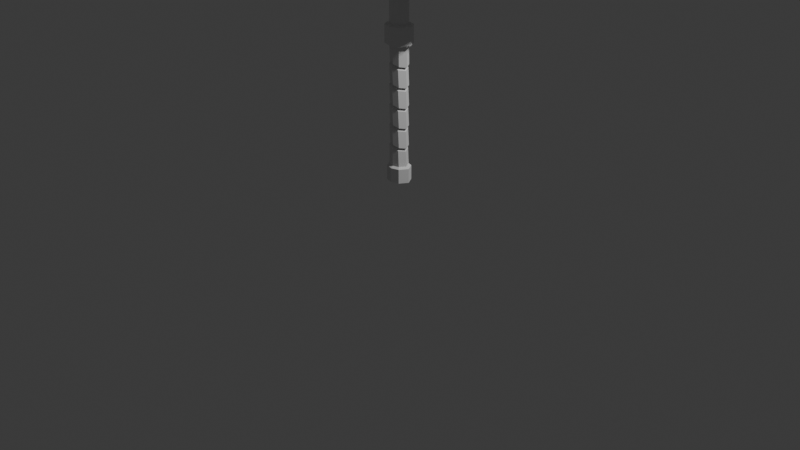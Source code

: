 # Source: hammer_01.blend  (saved by Blender 4.2.67; exported with 4.5.12 LTS)
import bpy
from mathutils import Matrix  # noqa: F401  (used for matrix-valued properties, if any)

bpy.ops.wm.read_factory_settings(use_empty=True)
scene = bpy.context.scene
scene.name = 'Scene'

# ---- collections
col_collection = bpy.data.collections.new('Collection'); scene.collection.children.link(col_collection)

# ---- materials (node trees are filled in below, after node groups)
mat_material = bpy.data.materials.new('Material')
mat_material.alpha_threshold = 0.0
mat_material.roughness = 0.5
mat_material.line_color = (0.0, 0.0, 0.0, 1.0)

# ---- material node trees
mat_material.use_nodes = True; mat_material.node_tree.nodes.clear()
_N = mat_material.node_tree.nodes; _L = mat_material.node_tree.links
n0 = _N.new('ShaderNodeOutputMaterial'); n0.name = 'Material Output'; n0.location = (300, 300)
n1 = _N.new('ShaderNodeBsdfPrincipled'); n1.name = 'Principled BSDF'; n1.location = (10, 300)
n1.inputs[3].default_value = 1.45
_L.new(n1.outputs[0], n0.inputs[0])
n0.is_active_output = True

# ---- world
world_world = bpy.data.worlds.new('World'); scene.world = world_world
world_world.use_nodes = True; world_world.node_tree.nodes.clear()
_N = world_world.node_tree.nodes; _L = world_world.node_tree.links
n0 = _N.new('ShaderNodeOutputWorld'); n0.name = 'World Output'; n0.location = (300, 300)
n1 = _N.new('ShaderNodeBackground'); n1.name = 'Background'; n1.location = (10, 300)
n1.inputs[0].default_value = (0.05088, 0.05088, 0.05088, 1.0)
_L.new(n1.outputs[0], n0.inputs[0])
n0.is_active_output = True
world_world.color = (0.05088, 0.05088, 0.05088)
world_world.sun_shadow_jitter_overblur = 0.0

# ---- cameras
cam_camera = bpy.data.cameras.new('Camera')
cam_camera.clip_end = 100.0
cam_camera.ortho_scale = 7.314

# ---- lights
light_light = bpy.data.lights.new('Light', 'POINT')
light_light.energy = 1000.0
light_light.shadow_soft_size = 0.1

# ---- meshes
me_cube = bpy.data.meshes.new('Cube')
me_cube.from_pydata([(0.06631, -0.06629, -0.5519), (0.001918, -0.09489, -0.5514), (0.1108, -0.004755, -0.5546), (-0.004493, 0.005889, 0.5255), (0.0, 0.0, -2.673), (0.0, -0.08651, -1.094), (0.1061, 0.0, -1.094), (0.06509, -0.06713, -1.094), (0.0, -0.08651, -1.274), (0.1061, 0.0, -1.274), (0.06509, -0.06713, -1.274), (0.0, -0.08651, -2.507), (0.1061, 0.0, -2.507), (0.06509, -0.06713, -2.507), (0.0, -0.08651, -2.673), (0.1061, 0.0, -2.673), (0.06509, -0.06713, -2.673), (0.1061, 0.0, -1.274), (0.1061, 0.0, -1.094), (0.0, -0.08651, -1.094), (0.06509, -0.06713, -1.094), (0.0, -0.08651, -1.274), (0.06509, -0.06713, -1.274), (0.1061, 0.0, -1.274), (0.1061, 0.0, -1.094), (0.0, -0.08651, -1.094), (0.06509, -0.06713, -1.094), (0.0, -0.08651, -1.274), (0.06509, -0.06713, -1.274), (0.1061, 0.0, -1.274), (0.1061, 0.0, -1.094), (0.0, -0.08651, -1.094), (0.06509, -0.06713, -1.094), (0.0, -0.08651, -1.274), (0.06509, -0.06713, -1.274), (0.1061, 0.0, -1.274), (0.1061, 0.0, -1.094), (0.0, -0.08651, -1.094), (0.06509, -0.06713, -1.094), (0.0, -0.08651, -1.274), (0.06509, -0.06713, -1.274), (0.1061, 0.0, -1.274), (0.1061, 0.0, -1.094), (0.0, -0.08651, -1.094), (0.06509, -0.06713, -1.094), (0.0, -0.08651, -1.274), (0.06509, -0.06713, -1.274), (0.1061, 0.0, -1.299), (0.1061, 0.0, -1.08), (0.0, -0.08651, -1.08), (0.06509, -0.06713, -1.08), (0.0, -0.08651, -1.299), (0.06509, -0.06713, -1.299), (0.1565, 0.0, -1.274), (0.1565, 0.0, -1.094), (0.0, -0.1276, -1.094), (0.09602, -0.09903, -1.094), (0.0, -0.1276, -1.274), (0.09602, -0.09903, -1.274), (0.0, -0.1113, -2.525), (0.0, -0.1113, -2.673), (0.08378, -0.0864, -2.525), (0.1365, 0.0, -2.525), (0.08378, -0.0864, -2.673), (0.1365, 0.0, -2.673), (0.8577, -0.4499, 0.3901), (0.9904, -0.3238, 0.399), (0.859, -0.3201, 0.5203), (-0.0008467, -0.3841, -0.5312), (0.001519, -0.4555, -0.3884), (0.9953, -0.3198, -0.3944), (0.865, -0.4627, -0.3948), (0.836, -0.3876, -0.5319), (0.9953, 0.0001246, -0.3938), (0.8375, -0.00108, -0.5309), (-0.06657, -0.06364, -0.5548), (-0.1055, -0.004727, -0.5588), (-0.1061, 0.0, -1.094), (-0.06509, -0.06713, -1.094), (-0.1061, 0.0, -1.274), (-0.06509, -0.06713, -1.274), (-0.1061, 0.0, -2.507), (-0.06509, -0.06713, -2.507), (-0.1061, 0.0, -2.673), (-0.06509, -0.06713, -2.673), (-0.1061, 0.0, -1.274), (-0.1061, 0.0, -1.094), (-0.06509, -0.06713, -1.094), (-0.06509, -0.06713, -1.274), (-0.1061, 0.0, -1.274), (-0.1061, 0.0, -1.094), (-0.06509, -0.06713, -1.094), (-0.06509, -0.06713, -1.274), (-0.1061, 0.0, -1.274), (-0.1061, 0.0, -1.094), (-0.06509, -0.06713, -1.094), (-0.06509, -0.06713, -1.274), (-0.1061, 0.0, -1.274), (-0.1061, 0.0, -1.094), (-0.06509, -0.06713, -1.094), (-0.06509, -0.06713, -1.274), (-0.1061, 0.0, -1.274), (-0.1061, 0.0, -1.094), (-0.06509, -0.06713, -1.094), (-0.06509, -0.06713, -1.274), (-0.1061, 0.0, -1.299), (-0.1061, 0.0, -1.08), (-0.06509, -0.06713, -1.08), (-0.06509, -0.06713, -1.299), (-0.1565, 0.0, -1.274), (-0.09602, -0.09903, -1.094), (-0.09602, -0.09903, -1.274), (-0.08378, -0.0864, -2.525), (-0.1365, 0.0, -2.525), (-0.08378, -0.0864, -2.673), (-0.1365, 0.0, -2.673), (-0.8623, -0.4597, 0.3897), (-0.9918, -0.3229, 0.3949), (-0.867, -0.3194, 0.5282), (-0.8668, -0.004449, 0.5272), (-0.9925, 0.003413, 0.3949), (-1.002, -0.319, -0.4005), (-0.8636, -0.4528, -0.3907), (-0.833, -0.388, -0.534), (-0.9889, -0.007263, -0.3921), (-0.8369, -0.0007009, -0.5298), (0.06535, 0.06708, -0.5522), (-0.005609, 0.08381, -0.548), (0.0, 0.08651, -1.094), (0.06509, 0.06713, -1.094), (0.0, 0.08651, -1.274), (0.06509, 0.06713, -1.274), (0.0, 0.08651, -2.507), (0.06509, 0.06713, -2.507), (0.0, 0.08651, -2.673), (0.06509, 0.06713, -2.673), (0.0, 0.08651, -1.094), (0.06509, 0.06713, -1.094), (0.0, 0.08651, -1.274), (0.06509, 0.06713, -1.274), (0.0, 0.08651, -1.094), (0.06509, 0.06713, -1.094), (0.0, 0.08651, -1.274), (0.06509, 0.06713, -1.274), (0.0, 0.08651, -1.094), (0.06509, 0.06713, -1.094), (0.0, 0.08651, -1.274), (0.06509, 0.06713, -1.274), (0.0, 0.08651, -1.094), (0.06509, 0.06713, -1.094), (0.0, 0.08651, -1.274), (0.06509, 0.06713, -1.274), (0.0, 0.08651, -1.094), (0.06509, 0.06713, -1.094), (0.0, 0.08651, -1.274), (0.06509, 0.06713, -1.274), (0.0, 0.08651, -1.08), (0.06509, 0.06713, -1.08), (0.0, 0.08651, -1.299), (0.06509, 0.06713, -1.299), (0.0, 0.1276, -1.094), (0.09602, 0.09903, -1.094), (0.0, 0.1276, -1.274), (0.09602, 0.09903, -1.274), (0.0, 0.1113, -2.525), (0.0, 0.1113, -2.673), (0.08378, 0.0864, -2.525), (0.08378, 0.0864, -2.673), (0.8618, 0.4533, 0.3963), (0.9991, 0.3193, 0.3926), (0.8627, 0.321, 0.5264), (-0.003664, 0.4493, 0.3928), (0.003576, 0.3225, 0.5198), (0.005117, 0.3897, -0.5281), (-0.0006065, 0.4524, -0.3962), (0.9965, 0.3243, -0.392), (0.8633, 0.4529, -0.3947), (0.8303, 0.3864, -0.5329), (-0.06555, 0.06361, -0.5553), (-0.06509, 0.06713, -1.094), (-0.06509, 0.06713, -1.274), (-0.06509, 0.06713, -2.507), (-0.06509, 0.06713, -2.673), (-0.06509, 0.06713, -1.094), (-0.06509, 0.06713, -1.274), (-0.06509, 0.06713, -1.094), (-0.06509, 0.06713, -1.274), (-0.06509, 0.06713, -1.094), (-0.06509, 0.06713, -1.274), (-0.06509, 0.06713, -1.094), (-0.06509, 0.06713, -1.274), (-0.06509, 0.06713, -1.094), (-0.06509, 0.06713, -1.274), (-0.06509, 0.06713, -1.08), (-0.06509, 0.06713, -1.299), (-0.09602, 0.09903, -1.094), (-0.09602, 0.09903, -1.274), (-0.08378, 0.0864, -2.525), (-0.08378, 0.0864, -2.673), (-0.8628, 0.4539, 0.3936), (-0.9898, 0.327, 0.3986), (-0.8627, 0.3211, 0.5263), (-0.9923, 0.3174, -0.4006), (-0.8564, 0.4584, -0.3924), (-0.8293, 0.3834, -0.5267), (0.8659, -0.07651, 0.5302), (0.8578, 0.07854, 0.526), (0.7834, -0.002171, 0.5312), (0.9955, 0.07583, 0.3959), (1.002, -0.07629, 0.3964), (0.9988, -0.005118, 0.3199), (-0.2652, -0.4518, 0.4), (-0.4153, -0.4583, 0.3882), (-0.3275, -0.4546, 0.3375), (-0.419, -0.3126, 0.5257), (-0.2864, -0.3273, 0.5321), (-0.3131, -0.2821, 0.5262), (0.05638, -0.06713, -1.516), (0.06731, -0.06713, -1.483), (0.0463, -0.05026, -1.495), (0.05638, -0.06713, -1.722), (0.06731, -0.06713, -1.689), (0.0463, -0.05026, -1.7), (0.05638, -0.06713, -1.927), (0.06731, -0.06713, -1.894), (0.0463, -0.05026, -1.906), (0.05638, -0.06713, -2.133), (0.06731, -0.06713, -2.1), (0.0463, -0.05026, -2.111), (0.05638, -0.06713, -2.339), (0.06731, -0.06713, -2.305), (0.0463, -0.05026, -2.317), (0.1063, 0.0, -2.318), (0.09533, 0.0, -2.351), (0.07546, 0.0, -2.326), (0.1063, 0.0, -2.112), (0.09533, 0.0, -2.146), (0.07546, 0.0, -2.121), (0.1063, 0.0, -1.907), (0.09533, 0.0, -1.94), (0.07546, 0.0, -1.915), (0.1063, 0.0, -1.701), (0.09533, 0.0, -1.735), (0.07546, 0.0, -1.71), (0.1063, 0.0, -1.496), (0.09533, 0.0, -1.529), (0.07546, 0.0, -1.504), (-0.005465, -0.08651, -1.496), (0.005465, -0.08651, -1.463), (7.482e-08, -0.06476, -1.479), (-0.005465, -0.08651, -1.702), (0.005465, -0.08651, -1.668), (7.482e-08, -0.06476, -1.685), (-0.005465, -0.08651, -1.907), (0.005465, -0.08651, -1.874), (-7.386e-08, -0.06476, -1.891), (-0.005465, -0.08651, -2.113), (0.005465, -0.08651, -2.079), (-7.386e-08, -0.06476, -2.096), (-0.005465, -0.08651, -2.318), (0.005465, -0.08651, -2.285), (4.821e-10, -0.06476, -2.302), (-0.05638, -0.06713, -1.443), (-0.06731, -0.06713, -1.476), (-0.0463, -0.05026, -1.464), (-0.05638, -0.06713, -1.648), (-0.06731, -0.06713, -1.681), (-0.0463, -0.05026, -1.67), (-0.05638, -0.06713, -1.854), (-0.06731, -0.06713, -1.887), (-0.0463, -0.05026, -1.875), (-0.05638, -0.06713, -2.059), (-0.06731, -0.06713, -2.092), (-0.0463, -0.05026, -2.081), (-0.05638, -0.06713, -2.265), (-0.06731, -0.06713, -2.298), (-0.0463, -0.05026, -2.286), (-0.1063, 0.0, -2.285), (-0.09533, 0.0, -2.252), (-0.07546, 0.0, -2.277), (-0.1063, 0.0, -2.08), (-0.09533, 0.0, -2.046), (-0.07546, 0.0, -2.071), (-0.1063, 0.0, -1.874), (-0.09533, 0.0, -1.841), (-0.07546, 0.0, -1.866), (-0.1063, 0.0, -1.669), (-0.09533, 0.0, -1.635), (-0.07546, 0.0, -1.66), (-0.1063, 0.0, -1.463), (-0.09533, 0.0, -1.43), (-0.07546, 0.0, -1.455), (0.06731, 0.06713, -1.483), (0.05638, 0.06713, -1.516), (0.0463, 0.05026, -1.495), (0.06731, 0.06713, -1.689), (0.05638, 0.06713, -1.722), (0.0463, 0.05026, -1.7), (0.06731, 0.06713, -1.894), (0.05638, 0.06713, -1.927), (0.0463, 0.05026, -1.906), (0.06731, 0.06713, -2.1), (0.05638, 0.06713, -2.133), (0.0463, 0.05026, -2.111), (0.06731, 0.06713, -2.305), (0.05638, 0.06713, -2.339), (0.0463, 0.05026, -2.317), (0.005465, 0.08651, -1.463), (-0.005465, 0.08651, -1.496), (7.482e-08, 0.06476, -1.479), (0.005465, 0.08651, -1.668), (-0.005465, 0.08651, -1.702), (7.482e-08, 0.06476, -1.685), (0.005465, 0.08651, -1.874), (-0.005465, 0.08651, -1.907), (-7.386e-08, 0.06476, -1.891), (0.005465, 0.08651, -2.079), (-0.005465, 0.08651, -2.113), (-7.386e-08, 0.06476, -2.096), (0.005465, 0.08651, -2.285), (-0.005465, 0.08651, -2.318), (4.821e-10, 0.06476, -2.302), (-0.06731, 0.06713, -1.476), (-0.05638, 0.06713, -1.443), (-0.0463, 0.05026, -1.464), (-0.06731, 0.06713, -1.681), (-0.05638, 0.06713, -1.648), (-0.0463, 0.05026, -1.67), (-0.06731, 0.06713, -1.887), (-0.05638, 0.06713, -1.854), (-0.0463, 0.05026, -1.875), (-0.06731, 0.06713, -2.092), (-0.05638, 0.06713, -2.059), (-0.0463, 0.05026, -2.081), (-0.06731, 0.06713, -2.298), (-0.05638, 0.06713, -2.265), (-0.0463, 0.05026, -2.286), (-0.1565, 0.0, -1.138), (-0.134, -0.03677, -1.094), (-0.115, 0.0, -1.083), (-0.134, 0.03677, -1.094)], [], [(0, 1, 5, 7), (207, 206, 170, 172, 3), (1, 0, 72, 68), (73, 175, 169, 208, 210), (0, 2, 74, 72), (10, 9, 17, 22), (2, 0, 7, 6), (233, 12, 133, 305), (6, 7, 20, 18), (14, 16, 63, 60), (233, 229, 13, 12), (4, 15, 16, 14), (13, 11, 59, 61), (20, 19, 25, 26), (21, 22, 28, 27), (7, 5, 19, 20), (8, 10, 22, 21), (24, 26, 32, 30), (28, 23, 29, 34), (22, 17, 23, 28), (18, 20, 26, 24), (32, 31, 37, 38), (33, 34, 40, 39), (27, 28, 34, 33), (26, 25, 31, 32), (36, 38, 44, 42), (40, 35, 41, 46), (34, 29, 35, 40), (30, 32, 38, 36), (44, 43, 49, 50), (45, 46, 52, 51), (39, 40, 46, 45), (38, 37, 43, 44), (50, 49, 55, 56), (51, 52, 58, 57), (46, 41, 47, 52), (42, 44, 50, 48), (56, 55, 57, 58), (54, 56, 58, 53), (52, 47, 53, 58), (48, 50, 56, 54), (62, 61, 63, 64), (61, 59, 60, 63), (12, 13, 61, 62), (16, 15, 64, 63), (65, 66, 67), (70, 71, 72), (65, 71, 70, 66), (119, 118, 214, 216, 3), (68, 72, 71, 69), (71, 65, 211, 213, 69), (72, 74, 73, 70), (122, 69, 213, 212, 116), (75, 78, 5, 1), (1, 68, 123, 75), (124, 121, 117, 120), (75, 123, 125, 76), (80, 88, 85, 79), (76, 77, 78, 75), (277, 334, 181, 81), (77, 86, 87, 78), (14, 60, 114, 84), (79, 290, 262, 80), (4, 14, 84, 83), (82, 112, 59, 11), (87, 91, 25, 19), (21, 27, 92, 88), (78, 87, 19, 5), (8, 21, 88, 80), (90, 94, 95, 91), (92, 96, 93, 89), (88, 92, 89, 85), (86, 90, 91, 87), (95, 99, 37, 31), (33, 39, 100, 96), (27, 33, 96, 92), (91, 95, 31, 25), (98, 102, 103, 99), (100, 104, 101, 97), (96, 100, 97, 93), (94, 98, 99, 95), (103, 107, 49, 43), (45, 51, 108, 104), (39, 45, 104, 100), (99, 103, 43, 37), (107, 110, 55, 49), (51, 57, 111, 108), (104, 108, 105, 101), (102, 106, 107, 103), (110, 111, 57, 55), (106, 339, 338, 110, 107), (108, 111, 109, 105), (106, 193, 195, 340, 339), (113, 115, 114, 112), (112, 114, 60, 59), (81, 113, 112, 82), (84, 114, 115, 83), (116, 118, 117), (121, 123, 122), (116, 117, 121, 122), (119, 120, 117, 118), (68, 69, 122, 123), (67, 215, 211, 65), (123, 121, 124, 125), (205, 207, 3, 216, 215, 67), (126, 129, 128, 127), (73, 210, 209, 66, 70), (127, 173, 177, 126), (126, 177, 74, 2), (131, 139, 17, 9), (2, 6, 129, 126), (236, 232, 304, 302), (6, 18, 137, 129), (134, 165, 167, 135), (180, 130, 307, 323), (4, 134, 135, 15), (133, 166, 164, 132), (137, 141, 140, 136), (138, 142, 143, 139), (129, 137, 136, 128), (130, 138, 139, 131), (24, 30, 145, 141), (143, 147, 29, 23), (139, 143, 23, 17), (18, 24, 141, 137), (145, 149, 148, 144), (146, 150, 151, 147), (142, 146, 147, 143), (141, 145, 144, 140), (36, 42, 153, 149), (151, 155, 41, 35), (147, 151, 35, 29), (30, 36, 149, 145), (153, 157, 156, 152), (154, 158, 159, 155), (150, 154, 155, 151), (149, 153, 152, 148), (157, 161, 160, 156), (158, 162, 163, 159), (155, 159, 47, 41), (42, 48, 157, 153), (161, 163, 162, 160), (54, 53, 163, 161), (159, 163, 53, 47), (48, 54, 161, 157), (62, 64, 167, 166), (166, 167, 165, 164), (12, 62, 166, 133), (135, 167, 64, 15), (168, 170, 169), (175, 177, 176), (168, 169, 175, 176), (205, 67, 66, 209), (173, 174, 176, 177), (170, 168, 171, 172), (177, 175, 73, 74), (176, 174, 171, 168), (178, 127, 128, 179), (119, 3, 172, 201), (127, 178, 204, 173), (124, 120, 200, 202), (178, 76, 125, 204), (180, 79, 85, 184), (76, 178, 179, 77), (280, 331, 335, 278), (77, 179, 183, 86), (134, 182, 198, 165), (4, 83, 182, 134), (181, 132, 164, 197), (183, 136, 140, 185), (138, 184, 186, 142), (179, 128, 136, 183), (130, 180, 184, 138), (90, 185, 187, 94), (186, 89, 93, 188), (184, 85, 89, 186), (86, 183, 185, 90), (187, 144, 148, 189), (146, 188, 190, 150), (142, 186, 188, 146), (185, 140, 144, 187), (98, 189, 191, 102), (190, 97, 101, 192), (188, 93, 97, 190), (94, 187, 189, 98), (191, 152, 156, 193), (154, 192, 194, 158), (150, 190, 192, 154), (189, 148, 152, 191), (193, 156, 160, 195), (158, 194, 196, 162), (192, 101, 105, 194), (102, 191, 193, 106), (195, 160, 162, 196), (338, 337, 109, 111, 110), (194, 105, 109, 196), (340, 337, 339), (113, 197, 198, 115), (197, 164, 165, 198), (81, 181, 197, 113), (182, 83, 115, 198), (199, 200, 201), (202, 203, 204), (199, 203, 202, 200), (119, 201, 200, 120), (173, 204, 203, 174), (201, 172, 171, 199), (204, 125, 124, 202), (203, 199, 171, 174), (210, 208, 206, 207), (206, 208, 169, 170), (207, 205, 209, 210), (213, 211, 215, 216), (118, 116, 212, 214), (216, 214, 212, 213), (322, 308, 310, 326), (325, 311, 313, 329), (328, 314, 316, 332), (331, 317, 319, 335), (334, 320, 132, 181), (131, 292, 307, 130), (79, 180, 323, 290), (289, 322, 326, 287), (286, 325, 329, 284), (283, 328, 332, 281), (293, 295, 310, 308), (296, 298, 313, 311), (299, 301, 316, 314), (302, 304, 319, 317), (305, 133, 132, 320), (80, 262, 248, 8), (9, 244, 292, 131), (245, 241, 295, 293), (242, 238, 298, 296), (239, 235, 301, 299), (263, 265, 251, 247), (266, 268, 254, 250), (269, 271, 257, 253), (272, 274, 260, 256), (275, 82, 11, 259), (289, 287, 265, 263), (286, 284, 268, 266), (283, 281, 271, 269), (280, 278, 274, 272), (277, 81, 82, 275), (245, 217, 221, 241), (242, 220, 224, 238), (239, 223, 227, 235), (236, 226, 230, 232), (229, 259, 11, 13), (10, 8, 248, 218), (217, 247, 251, 221), (220, 250, 254, 224), (223, 253, 257, 227), (226, 256, 260, 230), (308, 322, 324, 309), (309, 324, 323, 307), (311, 325, 327, 312), (312, 327, 326, 310), (314, 328, 330, 315), (315, 330, 329, 313), (317, 331, 333, 318), (318, 333, 332, 316), (320, 334, 336, 321), (321, 336, 335, 319), (322, 289, 291, 324), (324, 291, 290, 323), (325, 286, 288, 327), (327, 288, 287, 326), (328, 283, 285, 330), (330, 285, 284, 329), (331, 280, 282, 333), (333, 282, 281, 332), (334, 277, 279, 336), (336, 279, 278, 335), (293, 308, 309, 294), (294, 309, 307, 292), (296, 311, 312, 297), (297, 312, 310, 295), (299, 314, 315, 300), (300, 315, 313, 298), (302, 317, 318, 303), (303, 318, 316, 301), (305, 320, 321, 306), (306, 321, 319, 304), (245, 293, 294, 246), (246, 294, 292, 244), (242, 296, 297, 243), (243, 297, 295, 241), (239, 299, 300, 240), (240, 300, 298, 238), (236, 302, 303, 237), (237, 303, 301, 235), (233, 305, 306, 234), (234, 306, 304, 232), (263, 247, 249, 264), (264, 249, 248, 262), (266, 250, 252, 267), (267, 252, 251, 265), (269, 253, 255, 270), (270, 255, 254, 268), (272, 256, 258, 273), (273, 258, 257, 271), (275, 259, 261, 276), (276, 261, 260, 274), (289, 263, 264, 291), (291, 264, 262, 290), (286, 266, 267, 288), (288, 267, 265, 287), (283, 269, 270, 285), (285, 270, 268, 284), (280, 272, 273, 282), (282, 273, 271, 281), (277, 275, 276, 279), (279, 276, 274, 278), (247, 217, 219, 249), (249, 219, 218, 248), (250, 220, 222, 252), (252, 222, 221, 251), (253, 223, 225, 255), (255, 225, 224, 254), (256, 226, 228, 258), (258, 228, 227, 257), (259, 229, 231, 261), (261, 231, 230, 260), (217, 245, 246, 219), (219, 246, 244, 218), (220, 242, 243, 222), (222, 243, 241, 221), (223, 239, 240, 225), (225, 240, 238, 224), (226, 236, 237, 228), (228, 237, 235, 227), (229, 233, 234, 231), (231, 234, 232, 230), (9, 10, 218, 244), (337, 338, 339), (337, 340, 195, 196, 109)])
_uv = me_cube.uv_layers.new(name='UVMap')
_uv.uv.foreach_set('vector', [0.2984, 0.6435, 0.25, 0.6488, 0.25, 0.6488, 0.2984, 0.6435, 0.6512, 0.625, 0.6417, 0.6459, 0.6417, 0.7135, 0.75, 0.7135, 0.75, 0.625, 0.25, 0.6488, 0.2984, 0.6435, 0.3618, 0.7317, 0.25, 0.731, 0.4065, 0.625, 0.4065, 0.7135, 0.5935, 0.7135, 0.5935, 0.6459, 0.5755, 0.625, 0.2984, 0.6435, 0.3289, 0.625, 0.3668, 0.625, 0.3618, 0.7317, 0.2984, 0.6435, 0.3289, 0.625, 0.3289, 0.625, 0.2984, 0.6435, 0.3289, 0.625, 0.2984, 0.6435, 0.2984, 0.6435, 0.3289, 0.625, 0.3289, 0.625, 0.3289, 0.625, 0.2984, 0.6435, 0.2984, 0.6435, 0.3289, 0.625, 0.2984, 0.6435, 0.2984, 0.6435, 0.3289, 0.625, 0.25, 0.6488, 0.2984, 0.6435, 0.2984, 0.6435, 0.25, 0.6488, 0.3289, 0.625, 0.2984, 0.6435, 0.2984, 0.6435, 0.3289, 0.625, 0.25, 0.625, 0.3289, 0.625, 0.2984, 0.6435, 0.25, 0.6488, 0.2984, 0.6435, 0.25, 0.6488, 0.25, 0.6488, 0.2984, 0.6435, 0.2984, 0.6435, 0.25, 0.6488, 0.25, 0.6488, 0.2984, 0.6435, 0.25, 0.6488, 0.2984, 0.6435, 0.2984, 0.6435, 0.25, 0.6488, 0.2984, 0.6435, 0.25, 0.6488, 0.25, 0.6488, 0.2984, 0.6435, 0.25, 0.6488, 0.2984, 0.6435, 0.2984, 0.6435, 0.25, 0.6488, 0.3289, 0.625, 0.2984, 0.6435, 0.2984, 0.6435, 0.3289, 0.625, 0.2984, 0.6435, 0.3289, 0.625, 0.3289, 0.625, 0.2984, 0.6435, 0.2984, 0.6435, 0.3289, 0.625, 0.3289, 0.625, 0.2984, 0.6435, 0.3289, 0.625, 0.2984, 0.6435, 0.2984, 0.6435, 0.3289, 0.625, 0.2984, 0.6435, 0.25, 0.6488, 0.25, 0.6488, 0.2984, 0.6435, 0.25, 0.6488, 0.2984, 0.6435, 0.2984, 0.6435, 0.25, 0.6488, 0.25, 0.6488, 0.2984, 0.6435, 0.2984, 0.6435, 0.25, 0.6488, 0.2984, 0.6435, 0.25, 0.6488, 0.25, 0.6488, 0.2984, 0.6435, 0.3289, 0.625, 0.2984, 0.6435, 0.2984, 0.6435, 0.3289, 0.625, 0.2984, 0.6435, 0.3289, 0.625, 0.3289, 0.625, 0.2984, 0.6435, 0.2984, 0.6435, 0.3289, 0.625, 0.3289, 0.625, 0.2984, 0.6435, 0.3289, 0.625, 0.2984, 0.6435, 0.2984, 0.6435, 0.3289, 0.625, 0.2984, 0.6435, 0.25, 0.6488, 0.25, 0.6488, 0.2984, 0.6435, 0.25, 0.6488, 0.2984, 0.6435, 0.2984, 0.6435, 0.25, 0.6488, 0.25, 0.6488, 0.2984, 0.6435, 0.2984, 0.6435, 0.25, 0.6488, 0.2984, 0.6435, 0.25, 0.6488, 0.25, 0.6488, 0.2984, 0.6435, 0.2984, 0.6435, 0.25, 0.6488, 0.25, 0.6488, 0.2984, 0.6435, 0.25, 0.6488, 0.2984, 0.6435, 0.2984, 0.6435, 0.25, 0.6488, 0.2984, 0.6435, 0.3289, 0.625, 0.3289, 0.625, 0.2984, 0.6435, 0.3289, 0.625, 0.2984, 0.6435, 0.2984, 0.6435, 0.3289, 0.625, 0.2984, 0.6435, 0.25, 0.6488, 0.25, 0.6488, 0.2984, 0.6435, 0.3289, 0.625, 0.2984, 0.6435, 0.2984, 0.6435, 0.3289, 0.625, 0.2984, 0.6435, 0.3289, 0.625, 0.3289, 0.625, 0.2984, 0.6435, 0.3289, 0.625, 0.2984, 0.6435, 0.2984, 0.6435, 0.3289, 0.625, 0.3289, 0.625, 0.2984, 0.6435, 0.2984, 0.6435, 0.3289, 0.625, 0.2984, 0.6435, 0.25, 0.6488, 0.25, 0.6488, 0.2984, 0.6435, 0.3289, 0.625, 0.2984, 0.6435, 0.2984, 0.6435, 0.3289, 0.625, 0.2984, 0.6435, 0.3289, 0.625, 0.3289, 0.625, 0.2984, 0.6435, 0.5935, 0.7667, 0.5935, 0.75, 0.625, 0.7667, 0.3714, 0.745, 0.3583, 0.75, 0.3618, 0.7317, 0.5935, 0.7667, 0.4065, 0.7667, 0.4065, 0.7135, 0.5935, 0.7135, 0.6417, 0.625, 0.6417, 0.7135, 0.737, 0.7135, 0.75, 0.7023, 0.75, 0.625, 0.25, 0.731, 0.3618, 0.7317, 0.3583, 0.75, 0.25, 0.75, 0.4065, 0.7667, 0.5935, 0.7667, 0.5935, 0.8696, 0.5804, 0.875, 0.4065, 0.875, 0.3618, 0.7317, 0.3668, 0.625, 0.4065, 0.625, 0.4065, 0.7135, 0.4065, 0.7667, 0.4065, 0.875, 0.5804, 0.875, 0.5935, 0.862, 0.5935, 0.7667, 0.2984, 0.6435, 0.2984, 0.6435, 0.25, 0.6488, 0.25, 0.6488, 0.25, 0.6488, 0.25, 0.731, 0.3618, 0.7317, 0.2984, 0.6435, 0.4065, 0.625, 0.4065, 0.7135, 0.5935, 0.7135, 0.5935, 0.625, 0.2984, 0.6435, 0.3618, 0.7317, 0.3668, 0.625, 0.3289, 0.625, 0.2984, 0.6435, 0.2984, 0.6435, 0.3289, 0.625, 0.3289, 0.625, 0.3289, 0.625, 0.3289, 0.625, 0.2984, 0.6435, 0.2984, 0.6435, 0.3289, 0.625, 0.2984, 0.6435, 0.2984, 0.6435, 0.3289, 0.625, 0.3289, 0.625, 0.3289, 0.625, 0.2984, 0.6435, 0.2984, 0.6435, 0.25, 0.6488, 0.25, 0.6488, 0.2984, 0.6435, 0.2984, 0.6435, 0.3289, 0.625, 0.3289, 0.625, 0.2984, 0.6435, 0.2984, 0.6435, 0.25, 0.625, 0.25, 0.6488, 0.2984, 0.6435, 0.3289, 0.625, 0.2984, 0.6435, 0.2984, 0.6435, 0.25, 0.6488, 0.25, 0.6488, 0.2984, 0.6435, 0.2984, 0.6435, 0.25, 0.6488, 0.25, 0.6488, 0.25, 0.6488, 0.25, 0.6488, 0.2984, 0.6435, 0.2984, 0.6435, 0.2984, 0.6435, 0.2984, 0.6435, 0.25, 0.6488, 0.25, 0.6488, 0.25, 0.6488, 0.25, 0.6488, 0.2984, 0.6435, 0.2984, 0.6435, 0.3289, 0.625, 0.3289, 0.625, 0.2984, 0.6435, 0.2984, 0.6435, 0.2984, 0.6435, 0.2984, 0.6435, 0.3289, 0.625, 0.3289, 0.625, 0.2984, 0.6435, 0.2984, 0.6435, 0.3289, 0.625, 0.3289, 0.625, 0.3289, 0.625, 0.3289, 0.625, 0.2984, 0.6435, 0.2984, 0.6435, 0.2984, 0.6435, 0.2984, 0.6435, 0.25, 0.6488, 0.25, 0.6488, 0.25, 0.6488, 0.25, 0.6488, 0.2984, 0.6435, 0.2984, 0.6435, 0.25, 0.6488, 0.25, 0.6488, 0.2984, 0.6435, 0.2984, 0.6435, 0.2984, 0.6435, 0.2984, 0.6435, 0.25, 0.6488, 0.25, 0.6488, 0.3289, 0.625, 0.3289, 0.625, 0.2984, 0.6435, 0.2984, 0.6435, 0.2984, 0.6435, 0.2984, 0.6435, 0.3289, 0.625, 0.3289, 0.625, 0.2984, 0.6435, 0.2984, 0.6435, 0.3289, 0.625, 0.3289, 0.625, 0.3289, 0.625, 0.3289, 0.625, 0.2984, 0.6435, 0.2984, 0.6435, 0.2984, 0.6435, 0.2984, 0.6435, 0.25, 0.6488, 0.25, 0.6488, 0.25, 0.6488, 0.25, 0.6488, 0.2984, 0.6435, 0.2984, 0.6435, 0.25, 0.6488, 0.25, 0.6488, 0.2984, 0.6435, 0.2984, 0.6435, 0.2984, 0.6435, 0.2984, 0.6435, 0.25, 0.6488, 0.25, 0.6488, 0.2984, 0.6435, 0.2984, 0.6435, 0.25, 0.6488, 0.25, 0.6488, 0.25, 0.6488, 0.25, 0.6488, 0.2984, 0.6435, 0.2984, 0.6435, 0.2984, 0.6435, 0.2984, 0.6435, 0.3289, 0.625, 0.3289, 0.625, 0.3289, 0.625, 0.3289, 0.625, 0.2984, 0.6435, 0.2984, 0.6435, 0.2984, 0.6435, 0.2984, 0.6435, 0.25, 0.6488, 0.25, 0.6488, 0.3289, 0.625, 0.3289, 0.625, 0.3176, 0.6319, 0.2984, 0.6435, 0.2984, 0.6435, 0.2984, 0.6435, 0.2984, 0.6435, 0.3289, 0.625, 0.3289, 0.625, 0.3289, 0.625, 0.2984, 0.6435, 0.2984, 0.6435, 0.3176, 0.6319, 0.3289, 0.625, 0.3289, 0.625, 0.3289, 0.625, 0.2984, 0.6435, 0.2984, 0.6435, 0.2984, 0.6435, 0.2984, 0.6435, 0.25, 0.6488, 0.25, 0.6488, 0.3289, 0.625, 0.3289, 0.625, 0.2984, 0.6435, 0.2984, 0.6435, 0.2984, 0.6435, 0.2984, 0.6435, 0.3289, 0.625, 0.3289, 0.625, 0.5935, 0.7667, 0.625, 0.7667, 0.5935, 0.75, 0.3714, 0.745, 0.3618, 0.7317, 0.3583, 0.75, 0.5935, 0.7667, 0.5935, 0.7135, 0.4065, 0.7135, 0.4065, 0.7667, 0.6417, 0.625, 0.5935, 0.625, 0.5935, 0.7135, 0.6417, 0.7135, 0.25, 0.731, 0.25, 0.75, 0.3583, 0.75, 0.3618, 0.7317, 0.625, 0.7667, 0.625, 0.8696, 0.5935, 0.8696, 0.5935, 0.7667, 0.3618, 0.7317, 0.4065, 0.7135, 0.4065, 0.625, 0.3668, 0.625, 0.6417, 0.6459, 0.6512, 0.625, 0.75, 0.625, 0.75, 0.7023, 0.7446, 0.7135, 0.6417, 0.7135, 0.2984, 0.6435, 0.2984, 0.6435, 0.25, 0.6488, 0.25, 0.6488, 0.4065, 0.625, 0.5755, 0.625, 0.5935, 0.6459, 0.5935, 0.7135, 0.4065, 0.7135, 0.25, 0.6488, 0.25, 0.731, 0.3618, 0.7317, 0.2984, 0.6435, 0.2984, 0.6435, 0.3618, 0.7317, 0.3668, 0.625, 0.3289, 0.625, 0.2984, 0.6435, 0.2984, 0.6435, 0.3289, 0.625, 0.3289, 0.625, 0.3289, 0.625, 0.3289, 0.625, 0.2984, 0.6435, 0.2984, 0.6435, 0.3289, 0.625, 0.3289, 0.625, 0.2984, 0.6435, 0.2984, 0.6435, 0.3289, 0.625, 0.3289, 0.625, 0.2984, 0.6435, 0.2984, 0.6435, 0.25, 0.6488, 0.25, 0.6488, 0.2984, 0.6435, 0.2984, 0.6435, 0.2984, 0.6435, 0.25, 0.6488, 0.25, 0.6488, 0.2984, 0.6435, 0.25, 0.625, 0.25, 0.6488, 0.2984, 0.6435, 0.3289, 0.625, 0.2984, 0.6435, 0.2984, 0.6435, 0.25, 0.6488, 0.25, 0.6488, 0.2984, 0.6435, 0.2984, 0.6435, 0.25, 0.6488, 0.25, 0.6488, 0.25, 0.6488, 0.25, 0.6488, 0.2984, 0.6435, 0.2984, 0.6435, 0.2984, 0.6435, 0.2984, 0.6435, 0.25, 0.6488, 0.25, 0.6488, 0.25, 0.6488, 0.25, 0.6488, 0.2984, 0.6435, 0.2984, 0.6435, 0.3289, 0.625, 0.3289, 0.625, 0.2984, 0.6435, 0.2984, 0.6435, 0.2984, 0.6435, 0.2984, 0.6435, 0.3289, 0.625, 0.3289, 0.625, 0.2984, 0.6435, 0.2984, 0.6435, 0.3289, 0.625, 0.3289, 0.625, 0.3289, 0.625, 0.3289, 0.625, 0.2984, 0.6435, 0.2984, 0.6435, 0.2984, 0.6435, 0.2984, 0.6435, 0.25, 0.6488, 0.25, 0.6488, 0.25, 0.6488, 0.25, 0.6488, 0.2984, 0.6435, 0.2984, 0.6435, 0.25, 0.6488, 0.25, 0.6488, 0.2984, 0.6435, 0.2984, 0.6435, 0.2984, 0.6435, 0.2984, 0.6435, 0.25, 0.6488, 0.25, 0.6488, 0.3289, 0.625, 0.3289, 0.625, 0.2984, 0.6435, 0.2984, 0.6435, 0.2984, 0.6435, 0.2984, 0.6435, 0.3289, 0.625, 0.3289, 0.625, 0.2984, 0.6435, 0.2984, 0.6435, 0.3289, 0.625, 0.3289, 0.625, 0.3289, 0.625, 0.3289, 0.625, 0.2984, 0.6435, 0.2984, 0.6435, 0.2984, 0.6435, 0.2984, 0.6435, 0.25, 0.6488, 0.25, 0.6488, 0.25, 0.6488, 0.25, 0.6488, 0.2984, 0.6435, 0.2984, 0.6435, 0.25, 0.6488, 0.25, 0.6488, 0.2984, 0.6435, 0.2984, 0.6435, 0.2984, 0.6435, 0.2984, 0.6435, 0.25, 0.6488, 0.25, 0.6488, 0.2984, 0.6435, 0.2984, 0.6435, 0.25, 0.6488, 0.25, 0.6488, 0.25, 0.6488, 0.25, 0.6488, 0.2984, 0.6435, 0.2984, 0.6435, 0.2984, 0.6435, 0.2984, 0.6435, 0.3289, 0.625, 0.3289, 0.625, 0.3289, 0.625, 0.3289, 0.625, 0.2984, 0.6435, 0.2984, 0.6435, 0.2984, 0.6435, 0.2984, 0.6435, 0.25, 0.6488, 0.25, 0.6488, 0.3289, 0.625, 0.3289, 0.625, 0.2984, 0.6435, 0.2984, 0.6435, 0.2984, 0.6435, 0.2984, 0.6435, 0.3289, 0.625, 0.3289, 0.625, 0.3289, 0.625, 0.3289, 0.625, 0.2984, 0.6435, 0.2984, 0.6435, 0.3289, 0.625, 0.3289, 0.625, 0.2984, 0.6435, 0.2984, 0.6435, 0.2984, 0.6435, 0.2984, 0.6435, 0.25, 0.6488, 0.25, 0.6488, 0.3289, 0.625, 0.3289, 0.625, 0.2984, 0.6435, 0.2984, 0.6435, 0.2984, 0.6435, 0.2984, 0.6435, 0.3289, 0.625, 0.3289, 0.625, 0.5935, 0.7667, 0.625, 0.7667, 0.5935, 0.75, 0.3714, 0.745, 0.3618, 0.7317, 0.3583, 0.75, 0.5935, 0.7667, 0.5935, 0.7135, 0.4065, 0.7135, 0.4065, 0.7667, 0.6417, 0.6459, 0.6417, 0.7135, 0.5935, 0.7135, 0.5935, 0.6459, 0.25, 0.731, 0.25, 0.75, 0.3583, 0.75, 0.3618, 0.7317, 0.625, 0.7667, 0.5935, 0.7667, 0.5935, 0.875, 0.625, 0.875, 0.3618, 0.7317, 0.4065, 0.7135, 0.4065, 0.625, 0.3668, 0.625, 0.4065, 0.7667, 0.4065, 0.875, 0.5935, 0.875, 0.5935, 0.7667, 0.2984, 0.6435, 0.25, 0.6488, 0.25, 0.6488, 0.2984, 0.6435, 0.6417, 0.625, 0.75, 0.625, 0.75, 0.7135, 0.6417, 0.7135, 0.25, 0.6488, 0.2984, 0.6435, 0.3618, 0.7317, 0.25, 0.731, 0.4065, 0.625, 0.5935, 0.625, 0.5935, 0.7135, 0.4065, 0.7135, 0.2984, 0.6435, 0.3289, 0.625, 0.3668, 0.625, 0.3618, 0.7317, 0.2984, 0.6435, 0.3289, 0.625, 0.3289, 0.625, 0.2984, 0.6435, 0.3289, 0.625, 0.2984, 0.6435, 0.2984, 0.6435, 0.3289, 0.625, 0.3289, 0.625, 0.2984, 0.6435, 0.2984, 0.6435, 0.3289, 0.625, 0.3289, 0.625, 0.2984, 0.6435, 0.2984, 0.6435, 0.3289, 0.625, 0.25, 0.6488, 0.2984, 0.6435, 0.2984, 0.6435, 0.25, 0.6488, 0.25, 0.625, 0.3289, 0.625, 0.2984, 0.6435, 0.25, 0.6488, 0.2984, 0.6435, 0.25, 0.6488, 0.25, 0.6488, 0.2984, 0.6435, 0.2984, 0.6435, 0.25, 0.6488, 0.25, 0.6488, 0.2984, 0.6435, 0.25, 0.6488, 0.2984, 0.6435, 0.2984, 0.6435, 0.25, 0.6488, 0.2984, 0.6435, 0.25, 0.6488, 0.25, 0.6488, 0.2984, 0.6435, 0.25, 0.6488, 0.2984, 0.6435, 0.2984, 0.6435, 0.25, 0.6488, 0.3289, 0.625, 0.2984, 0.6435, 0.2984, 0.6435, 0.3289, 0.625, 0.2984, 0.6435, 0.3289, 0.625, 0.3289, 0.625, 0.2984, 0.6435, 0.2984, 0.6435, 0.3289, 0.625, 0.3289, 0.625, 0.2984, 0.6435, 0.3289, 0.625, 0.2984, 0.6435, 0.2984, 0.6435, 0.3289, 0.625, 0.2984, 0.6435, 0.25, 0.6488, 0.25, 0.6488, 0.2984, 0.6435, 0.25, 0.6488, 0.2984, 0.6435, 0.2984, 0.6435, 0.25, 0.6488, 0.25, 0.6488, 0.2984, 0.6435, 0.2984, 0.6435, 0.25, 0.6488, 0.2984, 0.6435, 0.25, 0.6488, 0.25, 0.6488, 0.2984, 0.6435, 0.3289, 0.625, 0.2984, 0.6435, 0.2984, 0.6435, 0.3289, 0.625, 0.2984, 0.6435, 0.3289, 0.625, 0.3289, 0.625, 0.2984, 0.6435, 0.2984, 0.6435, 0.3289, 0.625, 0.3289, 0.625, 0.2984, 0.6435, 0.3289, 0.625, 0.2984, 0.6435, 0.2984, 0.6435, 0.3289, 0.625, 0.2984, 0.6435, 0.25, 0.6488, 0.25, 0.6488, 0.2984, 0.6435, 0.25, 0.6488, 0.2984, 0.6435, 0.2984, 0.6435, 0.25, 0.6488, 0.25, 0.6488, 0.2984, 0.6435, 0.2984, 0.6435, 0.25, 0.6488, 0.2984, 0.6435, 0.25, 0.6488, 0.25, 0.6488, 0.2984, 0.6435, 0.2984, 0.6435, 0.25, 0.6488, 0.25, 0.6488, 0.2984, 0.6435, 0.25, 0.6488, 0.2984, 0.6435, 0.2984, 0.6435, 0.25, 0.6488, 0.2984, 0.6435, 0.3289, 0.625, 0.3289, 0.625, 0.2984, 0.6435, 0.3289, 0.625, 0.2984, 0.6435, 0.2984, 0.6435, 0.3289, 0.625, 0.2984, 0.6435, 0.25, 0.6488, 0.25, 0.6488, 0.2984, 0.6435, 0.3176, 0.6319, 0.3289, 0.625, 0.3289, 0.625, 0.2984, 0.6435, 0.2984, 0.6435, 0.2984, 0.6435, 0.3289, 0.625, 0.3289, 0.625, 0.2984, 0.6435, 0.3176, 0.6319, 0.3289, 0.625, 0.3289, 0.625, 0.3289, 0.625, 0.2984, 0.6435, 0.2984, 0.6435, 0.3289, 0.625, 0.2984, 0.6435, 0.25, 0.6488, 0.25, 0.6488, 0.2984, 0.6435, 0.3289, 0.625, 0.2984, 0.6435, 0.2984, 0.6435, 0.3289, 0.625, 0.2984, 0.6435, 0.3289, 0.625, 0.3289, 0.625, 0.2984, 0.6435, 0.5935, 0.7667, 0.5935, 0.75, 0.625, 0.7667, 0.3714, 0.745, 0.3583, 0.75, 0.3618, 0.7317, 0.5935, 0.7667, 0.4065, 0.7667, 0.4065, 0.7135, 0.5935, 0.7135, 0.6417, 0.625, 0.6417, 0.7135, 0.5935, 0.7135, 0.5935, 0.625, 0.25, 0.731, 0.3618, 0.7317, 0.3583, 0.75, 0.25, 0.75, 0.625, 0.7667, 0.625, 0.875, 0.5935, 0.875, 0.5935, 0.7667, 0.3618, 0.7317, 0.3668, 0.625, 0.4065, 0.625, 0.4065, 0.7135, 0.4065, 0.7667, 0.5935, 0.7667, 0.5935, 0.875, 0.4065, 0.875, 0.0, 0.0, 0.0, 0.0, 0.0, 0.0, 0.0, 0.0, 0.6417, 0.6459, 0.5935, 0.6459, 0.5935, 0.7135, 0.6417, 0.7135, 0.0, 0.0, 0.0, 0.0, 0.0, 0.0, 0.0, 0.0, 0.0, 0.0, 0.0, 0.0, 0.0, 0.0, 0.0, 0.0, 0.625, 0.7667, 0.5935, 0.7667, 0.5935, 0.862, 0.625, 0.862, 0.0, 0.0, 0.0, 0.0, 0.0, 0.0, 0.0, 0.0, 0.2984, 0.6435, 0.25, 0.6488, 0.25, 0.6488, 0.2984, 0.6435, 0.2984, 0.6435, 0.25, 0.6488, 0.25, 0.6488, 0.2984, 0.6435, 0.2984, 0.6435, 0.25, 0.6488, 0.25, 0.6488, 0.2984, 0.6435, 0.2984, 0.6435, 0.25, 0.6488, 0.25, 0.6488, 0.2984, 0.6435, 0.2984, 0.6435, 0.25, 0.6488, 0.25, 0.6488, 0.2984, 0.6435, 0.2984, 0.6435, 0.2984, 0.6435, 0.25, 0.6488, 0.25, 0.6488, 0.3289, 0.625, 0.2984, 0.6435, 0.2984, 0.6435, 0.3289, 0.625, 0.3289, 0.625, 0.2984, 0.6435, 0.2984, 0.6435, 0.3289, 0.625, 0.3289, 0.625, 0.2984, 0.6435, 0.2984, 0.6435, 0.3289, 0.625, 0.3289, 0.625, 0.2984, 0.6435, 0.2984, 0.6435, 0.3289, 0.625, 0.2984, 0.6435, 0.2984, 0.6435, 0.25, 0.6488, 0.25, 0.6488, 0.2984, 0.6435, 0.2984, 0.6435, 0.25, 0.6488, 0.25, 0.6488, 0.2984, 0.6435, 0.2984, 0.6435, 0.25, 0.6488, 0.25, 0.6488, 0.2984, 0.6435, 0.2984, 0.6435, 0.25, 0.6488, 0.25, 0.6488, 0.2984, 0.6435, 0.2984, 0.6435, 0.25, 0.6488, 0.25, 0.6488, 0.2984, 0.6435, 0.2984, 0.6435, 0.25, 0.6488, 0.25, 0.6488, 0.3289, 0.625, 0.3289, 0.625, 0.2984, 0.6435, 0.2984, 0.6435, 0.3289, 0.625, 0.3289, 0.625, 0.2984, 0.6435, 0.2984, 0.6435, 0.3289, 0.625, 0.3289, 0.625, 0.2984, 0.6435, 0.2984, 0.6435, 0.3289, 0.625, 0.3289, 0.625, 0.2984, 0.6435, 0.2984, 0.6435, 0.2984, 0.6435, 0.2984, 0.6435, 0.25, 0.6488, 0.25, 0.6488, 0.2984, 0.6435, 0.2984, 0.6435, 0.25, 0.6488, 0.25, 0.6488, 0.2984, 0.6435, 0.2984, 0.6435, 0.25, 0.6488, 0.25, 0.6488, 0.2984, 0.6435, 0.2984, 0.6435, 0.25, 0.6488, 0.25, 0.6488, 0.2984, 0.6435, 0.2984, 0.6435, 0.25, 0.6488, 0.25, 0.6488, 0.3289, 0.625, 0.3289, 0.625, 0.2984, 0.6435, 0.2984, 0.6435, 0.3289, 0.625, 0.3289, 0.625, 0.2984, 0.6435, 0.2984, 0.6435, 0.3289, 0.625, 0.3289, 0.625, 0.2984, 0.6435, 0.2984, 0.6435, 0.3289, 0.625, 0.3289, 0.625, 0.2984, 0.6435, 0.2984, 0.6435, 0.3289, 0.625, 0.3289, 0.625, 0.2984, 0.6435, 0.2984, 0.6435, 0.3289, 0.625, 0.2984, 0.6435, 0.2984, 0.6435, 0.3289, 0.625, 0.3289, 0.625, 0.2984, 0.6435, 0.2984, 0.6435, 0.3289, 0.625, 0.3289, 0.625, 0.2984, 0.6435, 0.2984, 0.6435, 0.3289, 0.625, 0.3289, 0.625, 0.2984, 0.6435, 0.2984, 0.6435, 0.3289, 0.625, 0.2984, 0.6435, 0.25, 0.6488, 0.25, 0.6488, 0.2984, 0.6435, 0.2984, 0.6435, 0.25, 0.6488, 0.25, 0.6488, 0.2984, 0.6435, 0.2984, 0.6435, 0.25, 0.6488, 0.25, 0.6488, 0.2984, 0.6435, 0.2984, 0.6435, 0.25, 0.6488, 0.25, 0.6488, 0.2984, 0.6435, 0.2984, 0.6435, 0.25, 0.6488, 0.25, 0.6488, 0.2984, 0.6435, 0.2984, 0.6435, 0.25, 0.6488, 0.25, 0.6488, 0.2984, 0.6435, 0.25, 0.6488, 0.2984, 0.6435, 0.2984, 0.6435, 0.25, 0.6488, 0.25, 0.6488, 0.2984, 0.6435, 0.2984, 0.6435, 0.25, 0.6488, 0.25, 0.6488, 0.2984, 0.6435, 0.2984, 0.6435, 0.25, 0.6488, 0.25, 0.6488, 0.2984, 0.6435, 0.2984, 0.6435, 0.25, 0.6488, 0.25, 0.6488, 0.2984, 0.6435, 0.2984, 0.6435, 0.25, 0.6488, 0.25, 0.6488, 0.2984, 0.6435, 0.2984, 0.6435, 0.25, 0.6488, 0.25, 0.6488, 0.2984, 0.6435, 0.2984, 0.6435, 0.25, 0.6488, 0.25, 0.6488, 0.2984, 0.6435, 0.2984, 0.6435, 0.25, 0.6488, 0.25, 0.6488, 0.2984, 0.6435, 0.2984, 0.6435, 0.25, 0.6488, 0.25, 0.6488, 0.2984, 0.6435, 0.2984, 0.6435, 0.25, 0.6488, 0.2984, 0.6435, 0.3289, 0.625, 0.3289, 0.625, 0.2984, 0.6435, 0.2984, 0.6435, 0.3289, 0.625, 0.3289, 0.625, 0.2984, 0.6435, 0.2984, 0.6435, 0.3289, 0.625, 0.3289, 0.625, 0.2984, 0.6435, 0.2984, 0.6435, 0.3289, 0.625, 0.3289, 0.625, 0.2984, 0.6435, 0.2984, 0.6435, 0.3289, 0.625, 0.3289, 0.625, 0.2984, 0.6435, 0.2984, 0.6435, 0.3289, 0.625, 0.3289, 0.625, 0.2984, 0.6435, 0.2984, 0.6435, 0.3289, 0.625, 0.3289, 0.625, 0.2984, 0.6435, 0.2984, 0.6435, 0.3289, 0.625, 0.3289, 0.625, 0.2984, 0.6435, 0.2984, 0.6435, 0.3289, 0.625, 0.3289, 0.625, 0.2984, 0.6435, 0.2984, 0.6435, 0.3289, 0.625, 0.3289, 0.625, 0.2984, 0.6435, 0.2984, 0.6435, 0.25, 0.6488, 0.25, 0.6488, 0.2984, 0.6435, 0.2984, 0.6435, 0.25, 0.6488, 0.25, 0.6488, 0.2984, 0.6435, 0.2984, 0.6435, 0.25, 0.6488, 0.25, 0.6488, 0.2984, 0.6435, 0.2984, 0.6435, 0.25, 0.6488, 0.25, 0.6488, 0.2984, 0.6435, 0.2984, 0.6435, 0.25, 0.6488, 0.25, 0.6488, 0.2984, 0.6435, 0.2984, 0.6435, 0.25, 0.6488, 0.25, 0.6488, 0.2984, 0.6435, 0.2984, 0.6435, 0.25, 0.6488, 0.25, 0.6488, 0.2984, 0.6435, 0.2984, 0.6435, 0.25, 0.6488, 0.25, 0.6488, 0.2984, 0.6435, 0.2984, 0.6435, 0.25, 0.6488, 0.25, 0.6488, 0.2984, 0.6435, 0.2984, 0.6435, 0.25, 0.6488, 0.25, 0.6488, 0.2984, 0.6435, 0.3289, 0.625, 0.2984, 0.6435, 0.2984, 0.6435, 0.3289, 0.625, 0.3289, 0.625, 0.2984, 0.6435, 0.2984, 0.6435, 0.3289, 0.625, 0.3289, 0.625, 0.2984, 0.6435, 0.2984, 0.6435, 0.3289, 0.625, 0.3289, 0.625, 0.2984, 0.6435, 0.2984, 0.6435, 0.3289, 0.625, 0.3289, 0.625, 0.2984, 0.6435, 0.2984, 0.6435, 0.3289, 0.625, 0.3289, 0.625, 0.2984, 0.6435, 0.2984, 0.6435, 0.3289, 0.625, 0.3289, 0.625, 0.2984, 0.6435, 0.2984, 0.6435, 0.3289, 0.625, 0.3289, 0.625, 0.2984, 0.6435, 0.2984, 0.6435, 0.3289, 0.625, 0.3289, 0.625, 0.2984, 0.6435, 0.2984, 0.6435, 0.3289, 0.625, 0.3289, 0.625, 0.2984, 0.6435, 0.2984, 0.6435, 0.3289, 0.625, 0.2984, 0.6435, 0.25, 0.6488, 0.25, 0.6488, 0.2984, 0.6435, 0.2984, 0.6435, 0.25, 0.6488, 0.25, 0.6488, 0.2984, 0.6435, 0.2984, 0.6435, 0.25, 0.6488, 0.25, 0.6488, 0.2984, 0.6435, 0.2984, 0.6435, 0.25, 0.6488, 0.25, 0.6488, 0.2984, 0.6435, 0.2984, 0.6435, 0.25, 0.6488, 0.25, 0.6488, 0.2984, 0.6435, 0.2984, 0.6435, 0.25, 0.6488, 0.25, 0.6488, 0.2984, 0.6435, 0.2984, 0.6435, 0.25, 0.6488, 0.25, 0.6488, 0.2984, 0.6435, 0.2984, 0.6435, 0.25, 0.6488, 0.25, 0.6488, 0.2984, 0.6435, 0.2984, 0.6435, 0.25, 0.6488, 0.25, 0.6488, 0.2984, 0.6435, 0.2984, 0.6435, 0.25, 0.6488, 0.25, 0.6488, 0.2984, 0.6435, 0.3289, 0.625, 0.2984, 0.6435, 0.2984, 0.6435, 0.3289, 0.625, 0.3289, 0.625, 0.2984, 0.6435, 0.2984, 0.6435, 0.3289, 0.625, 0.3289, 0.625, 0.2984, 0.6435, 0.2984, 0.6435, 0.3289, 0.625, 0.3289, 0.625, 0.2984, 0.6435, 0.2984, 0.6435, 0.3289, 0.625, 0.3289, 0.625, 0.2984, 0.6435, 0.2984, 0.6435, 0.3289, 0.625, 0.3289, 0.625, 0.2984, 0.6435, 0.2984, 0.6435, 0.3289, 0.625, 0.3289, 0.625, 0.2984, 0.6435, 0.2984, 0.6435, 0.3289, 0.625, 0.3289, 0.625, 0.2984, 0.6435, 0.2984, 0.6435, 0.3289, 0.625, 0.3289, 0.625, 0.2984, 0.6435, 0.2984, 0.6435, 0.3289, 0.625, 0.3289, 0.625, 0.2984, 0.6435, 0.2984, 0.6435, 0.3289, 0.625, 0.25, 0.6488, 0.2984, 0.6435, 0.2984, 0.6435, 0.25, 0.6488, 0.25, 0.6488, 0.2984, 0.6435, 0.2984, 0.6435, 0.25, 0.6488, 0.25, 0.6488, 0.2984, 0.6435, 0.2984, 0.6435, 0.25, 0.6488, 0.25, 0.6488, 0.2984, 0.6435, 0.2984, 0.6435, 0.25, 0.6488, 0.25, 0.6488, 0.2984, 0.6435, 0.2984, 0.6435, 0.25, 0.6488, 0.25, 0.6488, 0.2984, 0.6435, 0.2984, 0.6435, 0.25, 0.6488, 0.25, 0.6488, 0.2984, 0.6435, 0.2984, 0.6435, 0.25, 0.6488, 0.25, 0.6488, 0.2984, 0.6435, 0.2984, 0.6435, 0.25, 0.6488, 0.25, 0.6488, 0.2984, 0.6435, 0.2984, 0.6435, 0.25, 0.6488, 0.25, 0.6488, 0.2984, 0.6435, 0.2984, 0.6435, 0.25, 0.6488, 0.2984, 0.6435, 0.3289, 0.625, 0.3289, 0.625, 0.2984, 0.6435, 0.2984, 0.6435, 0.3289, 0.625, 0.3289, 0.625, 0.2984, 0.6435, 0.2984, 0.6435, 0.3289, 0.625, 0.3289, 0.625, 0.2984, 0.6435, 0.2984, 0.6435, 0.3289, 0.625, 0.3289, 0.625, 0.2984, 0.6435, 0.2984, 0.6435, 0.3289, 0.625, 0.3289, 0.625, 0.2984, 0.6435, 0.2984, 0.6435, 0.3289, 0.625, 0.3289, 0.625, 0.2984, 0.6435, 0.2984, 0.6435, 0.3289, 0.625, 0.3289, 0.625, 0.2984, 0.6435, 0.2984, 0.6435, 0.3289, 0.625, 0.3289, 0.625, 0.2984, 0.6435, 0.2984, 0.6435, 0.3289, 0.625, 0.3289, 0.625, 0.2984, 0.6435, 0.2984, 0.6435, 0.3289, 0.625, 0.3289, 0.625, 0.2984, 0.6435, 0.3289, 0.625, 0.2984, 0.6435, 0.2984, 0.6435, 0.3289, 0.625, 0.3289, 0.625, 0.3176, 0.6319, 0.3289, 0.625, 0.3289, 0.625, 0.3176, 0.6319, 0.2984, 0.6435, 0.2984, 0.6435, 0.3289, 0.625])
me_cube.materials.append(mat_material)
me_cube.use_mirror_vertex_groups = False
me_cube.update()

# ---- objects
ob_cube = bpy.data.objects.new('Cube', me_cube)
ob_light = bpy.data.objects.new('Light', light_light)
ob_camera = bpy.data.objects.new('Camera', cam_camera)

# ---- transforms, parenting, visibility, modifiers, constraints
ob_cube.location = (0.0, 0.0, 3.116)
ob_cube.lock_rotations_4d = False
ob_cube.empty_display_type = 'ARROWS'
ob_cube.lineart.crease_threshold = 0.0
ob_light.location = (4.076, 1.005, 5.904)
ob_light.rotation_euler = (0.6503, 0.05522, 1.866)
ob_light.lock_rotations_4d = False
ob_light.empty_display_type = 'ARROWS'
ob_light.color = (0.0, 0.0, 0.0, 0.0)
ob_light.lineart.crease_threshold = 0.0
ob_camera.location = (7.359, -6.926, 4.958)
ob_camera.rotation_euler = (1.109, 0.0, 0.8149)
ob_camera.lock_rotations_4d = False
ob_camera.empty_display_type = 'ARROWS'
ob_camera.color = (0.0, 0.0, 0.0, 0.0)
ob_camera.display_type = 'WIRE'
ob_camera.lineart.crease_threshold = 0.0

# ---- collection membership
col_collection.objects.link(ob_cube)
col_collection.objects.link(ob_light)
col_collection.objects.link(ob_camera)

# ---- scene / render settings (as saved in the file)
scene.camera = ob_camera
scene.frame_start = 1; scene.frame_end = 250; scene.frame_set(51)
scene.render.engine = 'CYCLES'
scene.render.image_settings.file_format = 'TIFF'
scene.render.image_settings.color_depth = '16'
scene.render.resolution_x = 2560
scene.render.resolution_y = 1440
scene.cycles.samples = 256
scene.cycles.max_bounces = 6
scene.cycles.diffuse_bounces = 3
scene.cycles.glossy_bounces = 3
scene.cycles.transmission_bounces = 4
scene.cycles.transparent_max_bounces = 4
bpy.context.view_layer.update()

